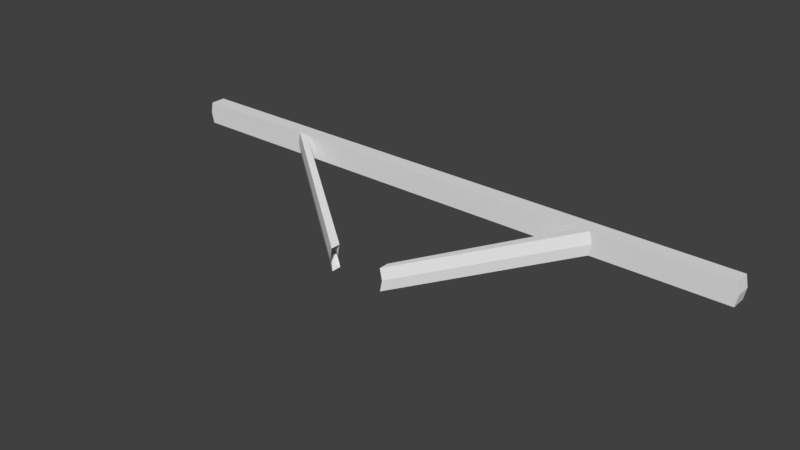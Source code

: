 # Source: WoodSingleCrossArm_no_pole_.blend  (saved by Blender 2.79.0; exported with 4.5.12 LTS)
import bpy
from mathutils import Matrix  # noqa: F401  (used for matrix-valued properties, if any)

bpy.ops.wm.read_factory_settings(use_empty=True)
scene = bpy.context.scene
scene.name = 'Scene'

# ---- collections
col_collection_1 = bpy.data.collections.new('Collection 1'); scene.collection.children.link(col_collection_1)

# ---- world
world_world = bpy.data.worlds.new('World'); scene.world = world_world
world_world.color = (0.05088, 0.05088, 0.05088)
world_world.use_sun_shadow = False
world_world.sun_shadow_jitter_overblur = 0.0
world_world.cycles.sampling_method = 'MANUAL'

# ---- meshes
me_cylinder_000 = bpy.data.meshes.new('Cylinder.000')
me_cylinder_000.from_pydata([(-3.04, 1.165, 0.5266), (-3.016, 1.165, 0.41), (-3.04, 1.007, 0.5266), (-3.016, 1.005, 0.6433), (-3.016, 1.164, 0.6433), (-3.016, 1.008, 0.41), (3.056, 1.165, 0.5266), (3.033, 1.165, 0.41), (3.056, 1.007, 0.5266), (3.033, 1.165, 0.6433), (3.033, 1.007, 0.6433), (3.033, 1.007, 0.41), (1.734, 1.007, 0.5266), (1.636, 1.007, 0.5266), (1.613, 1.007, 0.6433), (1.71, 1.007, 0.6433), (1.71, 1.165, 0.6433), (1.613, 1.165, 0.6433), (1.636, 1.165, 0.5266), (1.734, 1.165, 0.5266), (1.613, 1.165, 0.41), (1.71, 1.165, 0.41), (1.71, 1.007, 0.41), (1.613, 1.007, 0.41), (-1.717, 1.007, 0.5266), (-1.619, 1.007, 0.5266), (-1.596, 1.008, 0.41), (-1.694, 1.008, 0.41), (-1.694, 1.164, 0.6433), (-1.596, 1.164, 0.6433), (-1.596, 1.005, 0.6433), (-1.694, 1.005, 0.6433), (-1.694, 1.165, 0.41), (-1.596, 1.165, 0.41), (-1.619, 1.165, 0.5266), (-1.717, 1.165, 0.5266), (0.2899, -0.06149, 0.2365), (0.2899, 0.04221, 0.2365), (0.3131, -0.06149, 0.1198), (0.3131, 0.04221, 0.1198), (0.2899, 0.04221, 0.003184), (0.2899, -0.06149, 0.003184), (-0.2733, -0.06609, 0.003184), (-0.2733, 0.03761, 0.003184), (-0.2965, -0.06609, 0.1198), (-0.2965, 0.03761, 0.1198), (-0.2733, 0.03761, 0.2365), (-0.2733, -0.06609, 0.2365)], [], [(2, 3, 4, 0), (5, 2, 0, 1), (6, 9, 10, 8), (8, 11, 7, 6), (27, 24, 2, 5), (19, 16, 9, 6), (12, 22, 11, 8), (22, 21, 7, 11), (16, 15, 10, 9), (21, 19, 6, 7), (24, 31, 3, 2), (28, 35, 0, 4), (31, 28, 4, 3), (32, 27, 5, 1), (35, 32, 1, 0), (21, 22, 23, 20), (15, 16, 17, 14), (19, 21, 20, 18), (46, 30, 31, 47), (16, 19, 18, 17), (35, 28, 29, 34), (27, 32, 33, 26), (32, 35, 34, 33), (28, 31, 30, 29), (15, 12, 8, 10), (46, 45, 25, 30), (26, 25, 45, 43), (27, 26, 43, 42), (24, 27, 42, 44), (31, 24, 44, 47), (22, 12, 38, 41), (13, 23, 40, 39), (23, 22, 41, 40), (15, 14, 37, 36), (14, 13, 39, 37), (12, 15, 36, 38), (13, 25, 26, 23), (14, 30, 25, 13), (20, 33, 34, 18), (18, 34, 29, 17), (17, 29, 30, 14), (23, 26, 33, 20)])
me_cylinder_000.use_remesh_preserve_volume = False
me_cylinder_000.use_remesh_preserve_attributes = False
me_cylinder_000.use_mirror_vertex_groups = False
me_cylinder_000.update()
me_cylinder_000.normals_split_custom_set([tuple(v) for v in zip(*[iter([-0.9808, 0.0, 0.1951, -0.9808, 0.0, 0.1951, -0.9808, 0.0, 0.1951, -0.9808, 0.0, 0.1951, -0.9808, 0.0, -0.1951, -0.9808, 0.0, -0.1951, -0.9808, 0.0, -0.1951, -0.9808, 0.0, -0.1951, 0.9808, 0.0, 0.1951, 0.9808, 0.0, 0.1951, 0.9808, 0.0, 0.1951, 0.9808, 0.0, 0.1951, 0.9808, 0.0, -0.1951, 0.9808, 0.0, -0.1951, 0.9808, 0.0, -0.1951, 0.9808, 0.0, -0.1951, -5.661e-10, -1.0, -0.006697, -5.661e-10, -1.0, -0.006697, -5.661e-10, -1.0, -0.006697, -5.661e-10, -1.0, -0.006697, -6.308e-07, 1.0, -2.052e-07, -6.308e-07, 1.0, -2.052e-07, -6.308e-07, 1.0, -2.052e-07, -6.308e-07, 1.0, -2.052e-07, 6.308e-07, -1.0, -4.708e-07, 6.308e-07, -1.0, -4.708e-07, 6.308e-07, -1.0, -4.708e-07, 6.308e-07, -1.0, -4.708e-07, -6.749e-07, 0.0, -1.0, -6.749e-07, 0.0, -1.0, -6.749e-07, 0.0, -1.0, -6.749e-07, 0.0, -1.0, 6.749e-07, 0.0, 1.0, 6.749e-07, 0.0, 1.0, 6.749e-07, 0.0, 1.0, 6.749e-07, 0.0, 1.0, -6.308e-07, 1.0, 2.052e-07, -6.308e-07, 1.0, 2.052e-07, -6.308e-07, 1.0, 2.052e-07, -6.308e-07, 1.0, 2.052e-07, -1.132e-09, -0.9999, -0.01211, -1.132e-09, -0.9999, -0.01211, -1.132e-09, -0.9999, -0.01211, -1.132e-09, -0.9999, -0.01211, 1.132e-09, 0.9999, 0.01211, 1.132e-09, 0.9999, 0.01211, 1.132e-09, 0.9999, 0.01211, 1.132e-09, 0.9999, 0.01211, 3.553e-08, 0.0, 1.0, 3.553e-08, 0.0, 1.0, 3.553e-08, 0.0, 1.0, 3.553e-08, 0.0, 1.0, -3.57e-08, 0.0, -1.0, -3.57e-08, 0.0, -1.0, -3.57e-08, 0.0, -1.0, -3.57e-08, 0.0, -1.0, -3.155e-07, 1.0, -7.817e-05, -3.155e-07, 1.0, -7.817e-05, -3.155e-07, 1.0, -7.817e-05, -3.155e-07, 1.0, -7.817e-05, -4.812e-07, 0.0, -1.0, -4.812e-07, 0.0, -1.0, -4.812e-07, 0.0, -1.0, -4.812e-07, 0.0, -1.0, 4.812e-07, 0.0, 1.0, 4.812e-07, 0.0, 1.0, 4.812e-07, 0.0, 1.0, 4.812e-07, 0.0, 1.0, 0.0, 1.0, -1.635e-07, 0.0, 1.0, -1.635e-07, 0.0, 1.0, -1.635e-07, 0.0, 1.0, -1.635e-07, 0.169, -0.1607, 0.9724, 0.169, -0.1607, 0.9724, 0.169, -0.1607, 0.9724, 0.169, -0.1607, 0.9724, 0.0, 1.0, 3.271e-07, 0.0, 1.0, 3.271e-07, 0.0, 1.0, 3.271e-07, 0.0, 1.0, 3.271e-07, 0.0, 0.9999, 0.01211, 0.0, 0.9999, 0.01211, 0.0, 0.9999, 0.01211, 0.0, 0.9999, 0.01211, 0.0, 0.0, -1.0, 0.0, 0.0, -1.0, 0.0, 0.0, -1.0, 0.0, 0.0, -1.0, 0.0, 1.0, -7.498e-05, 0.0, 1.0, -7.498e-05, 0.0, 1.0, -7.498e-05, 0.0, 1.0, -7.498e-05, 0.0, 0.0, 1.0, 0.0, 0.0, 1.0, 0.0, 0.0, 1.0, 0.0, 0.0, 1.0, 6.308e-07, -1.0, 4.708e-07, 6.308e-07, -1.0, 4.708e-07, 6.308e-07, -1.0, 4.708e-07, 6.308e-07, -1.0, 4.708e-07, 0.5657, 0.8176, -0.1076, 0.5657, 0.8176, -0.1076, 0.5657, 0.8176, -0.1076, 0.5657, 0.8176, -0.1076, 0.6113, 0.7816, 0.1242, 0.6113, 0.7816, 0.1242, 0.6113, 0.7816, 0.1242, 0.6113, 0.7816, 0.1242, -0.1688, 0.1605, -0.9725, -0.1688, 0.1605, -0.9725, -0.1688, 0.1605, -0.9725, -0.1688, 0.1605, -0.9725, -0.6207, -0.7739, -0.1261, -0.6207, -0.7739, -0.1261, -0.6207, -0.7739, -0.1261, -0.6207, -0.7739, -0.1261, -0.5784, -0.8083, 0.1102, -0.5784, -0.8083, 0.1102, -0.5784, -0.8083, 0.1102, -0.5784, -0.8083, 0.1102, 0.6188, -0.7759, -0.1231, 0.6188, -0.7759, -0.1231, 0.6188, -0.7759, -0.1231, 0.6188, -0.7759, -0.1231, -0.6089, 0.7839, 0.1211, -0.6089, 0.7839, 0.1211, -0.6089, 0.7839, 0.1211, -0.6089, 0.7839, 0.1211, 0.1699, 0.1599, -0.9724, 0.1699, 0.1599, -0.9724, 0.1699, 0.1599, -0.9724, 0.1699, 0.1599, -0.9724, -0.1699, -0.1599, 0.9724, -0.1699, -0.1599, 0.9724, -0.1699, -0.1599, 0.9724, -0.1699, -0.1599, 0.9724, -0.5628, 0.819, -0.1119, -0.5628, 0.819, -0.1119, -0.5628, 0.819, -0.1119, -0.5628, 0.819, -0.1119, 0.576, -0.8094, 0.1146, 0.576, -0.8094, 0.1146, 0.576, -0.8094, 0.1146, 0.576, -0.8094, 0.1146, -0.000116, -1.0, -0.003348, -0.000116, -1.0, -0.003348, -0.000116, -1.0, -0.003348, -0.000116, -1.0, -0.003348, 0.0002234, -1.0, -0.006056, 0.0002234, -1.0, -0.006056, 0.0002234, -1.0, -0.006056, 0.0002234, -1.0, -0.006056, 1.863e-06, 1.0, -3.732e-05, 1.863e-06, 1.0, -3.732e-05, 1.863e-06, 1.0, -3.732e-05, 1.863e-06, 1.0, -3.732e-05, -0.0002154, 1.0, 0.006055, -0.0002154, 1.0, 0.006055, -0.0002154, 1.0, 0.006055, -0.0002154, 1.0, 0.006055, 2.948e-07, -1.117e-13, 1.0, 2.948e-07, -1.117e-13, 1.0, 2.948e-07, -1.117e-13, 1.0, 2.948e-07, -1.117e-13, 1.0, -3.254e-07, 0.0, -1.0, -3.254e-07, 0.0, -1.0, -3.254e-07, 0.0, -1.0, -3.254e-07, 0.0, -1.0])] * 3)])

# ---- objects
ob_woodsingle_001 = bpy.data.objects.new('WoodSingle.001', me_cylinder_000)

# ---- transforms, parenting, visibility, modifiers, constraints
ob_woodsingle_001.location = (0.0, 0.0, 0.0)
ob_woodsingle_001.color = (0.8, 0.8, 0.8, 1.0)
ob_woodsingle_001.lineart.crease_threshold = 0.0
_m = ob_woodsingle_001.modifiers.new('Boolean', 'BOOLEAN')
_m.operation = 'INTERSECT'
_m.solver = 'FAST'

# ---- collection membership
col_collection_1.objects.link(ob_woodsingle_001)

# ---- scene / render settings (as saved in the file)
scene.frame_start = 1; scene.frame_end = 250; scene.frame_set(1)
scene.render.engine = 'CYCLES'
scene.render.resolution_percentage = 50
scene.render.dither_intensity = 0.0
scene.cycles.use_denoising = False
scene.cycles.samples = 128
scene.cycles.sampling_pattern = 'TABULATED_SOBOL'
scene.cycles.light_sampling_threshold = 0.0
scene.cycles.use_adaptive_sampling = False
scene.cycles.use_light_tree = False
scene.cycles.blur_glossy = 0.0
scene.cycles.sample_clamp_indirect = 0.0
scene.view_settings.view_transform = 'Standard'
bpy.context.view_layer.update()

# ---- added for rendering (the .blend has no active camera and no usable light): camera, sun
cam_auto = bpy.data.cameras.new('AutoCamera')
cam_auto.lens = 50.0
cam_auto.sensor_width = 36.0
cam_auto.clip_end = 1000.0
ob_auto_camera = bpy.data.objects.new('AutoCamera', cam_auto)
scene.collection.objects.link(ob_auto_camera)
ob_auto_camera.location = (5.79284, -6.39175, 4.95083)
ob_auto_camera.rotation_euler = (1.09748, -7.21219e-08, 0.694738)
scene.camera = ob_auto_camera
light_auto_sun = bpy.data.lights.new('AutoSun', 'SUN')
light_auto_sun.energy = 3.0
light_auto_sun.angle = 0.0523599
ob_auto_sun = bpy.data.objects.new('AutoSun', light_auto_sun)
scene.collection.objects.link(ob_auto_sun)
ob_auto_sun.rotation_euler = (0.872665, 0.174533, 0.523599)
bpy.context.view_layer.update()

